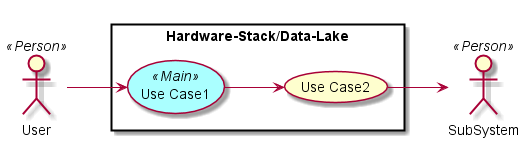

The diagram above was rendered by PlantUML. Its source (embedded in the PNG):
@startuml

left to right direction

skinparam usecase {
  BackgroudnColor #ffffaa
  BackgroundColor<<Main>> #aaffff
}
actor :User: <<Person>>
actor :SubSystem: <<Person>>


rectangle "Hardware-Stack/Data-Lake" {
UseCase UC1 <<Main>> as "Use Case1"
UseCase UC2  as "Use Case2"


User --> UC1
UC1 --> UC2
UC2 --> SubSystem
}

@enduml